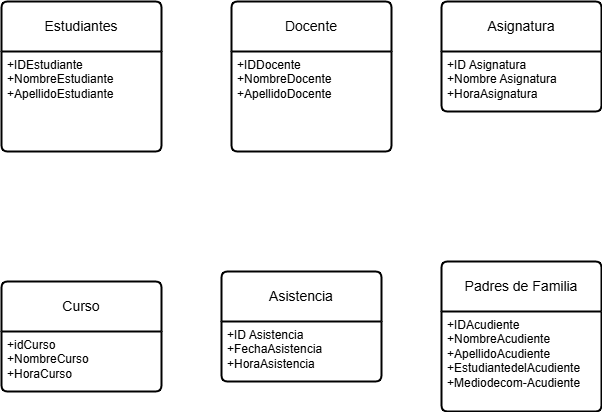

The diagram above was exported from draw.io. Its source (the exported page's mxGraphModel, read from the mxfile embedded in the PNG):
<mxGraphModel dx="1426" dy="785" grid="1" gridSize="10" guides="1" tooltips="1" connect="1" arrows="1" fold="1" page="1" pageScale="1" pageWidth="827" pageHeight="1169" math="0" shadow="0">
  <root>
    <mxCell id="NAR9d1Z4K5kOce0FHzUx-0" />
    <mxCell id="NAR9d1Z4K5kOce0FHzUx-1" parent="NAR9d1Z4K5kOce0FHzUx-0" />
    <mxCell id="NAR9d1Z4K5kOce0FHzUx-2" value="Estudiantes" style="swimlane;childLayout=stackLayout;horizontal=1;startSize=50;horizontalStack=0;rounded=1;fontSize=14;fontStyle=0;strokeWidth=2;resizeParent=0;resizeLast=1;shadow=0;dashed=0;align=center;arcSize=4;whiteSpace=wrap;html=1;" parent="NAR9d1Z4K5kOce0FHzUx-1" vertex="1">
      <mxGeometry x="280" y="70" width="160" height="150" as="geometry" />
    </mxCell>
    <mxCell id="NAR9d1Z4K5kOce0FHzUx-3" value="+IDEstudiante&lt;br&gt;+NombreEstudiante&lt;br&gt;+ApellidoEstudiante&lt;br&gt;&lt;div&gt;&lt;br&gt;&lt;/div&gt;&lt;div&gt;&lt;br&gt;&lt;br&gt;&lt;/div&gt;" style="align=left;strokeColor=none;fillColor=none;spacingLeft=4;fontSize=12;verticalAlign=top;resizable=0;rotatable=0;part=1;html=1;" parent="NAR9d1Z4K5kOce0FHzUx-2" vertex="1">
      <mxGeometry y="50" width="160" height="100" as="geometry" />
    </mxCell>
    <mxCell id="NAR9d1Z4K5kOce0FHzUx-4" value="Padres de Familia" style="swimlane;childLayout=stackLayout;horizontal=1;startSize=50;horizontalStack=0;rounded=1;fontSize=14;fontStyle=0;strokeWidth=2;resizeParent=0;resizeLast=1;shadow=0;dashed=0;align=center;arcSize=4;whiteSpace=wrap;html=1;" parent="NAR9d1Z4K5kOce0FHzUx-1" vertex="1">
      <mxGeometry x="720" y="330" width="160" height="150" as="geometry" />
    </mxCell>
    <mxCell id="NAR9d1Z4K5kOce0FHzUx-5" value="+IDAcudiente&lt;br&gt;+NombreAcudiente&lt;br&gt;+ApellidoAcudiente&lt;br&gt;+EstudiantedelAcudiente&lt;div&gt;+Mediodecom-Acudiente&lt;br&gt;&lt;/div&gt;" style="align=left;strokeColor=none;fillColor=none;spacingLeft=4;fontSize=12;verticalAlign=top;resizable=0;rotatable=0;part=1;html=1;" parent="NAR9d1Z4K5kOce0FHzUx-4" vertex="1">
      <mxGeometry y="50" width="160" height="100" as="geometry" />
    </mxCell>
    <mxCell id="NAR9d1Z4K5kOce0FHzUx-6" value="Docente" style="swimlane;childLayout=stackLayout;horizontal=1;startSize=50;horizontalStack=0;rounded=1;fontSize=14;fontStyle=0;strokeWidth=2;resizeParent=0;resizeLast=1;shadow=0;dashed=0;align=center;arcSize=4;whiteSpace=wrap;html=1;" parent="NAR9d1Z4K5kOce0FHzUx-1" vertex="1">
      <mxGeometry x="510" y="70" width="160" height="150" as="geometry" />
    </mxCell>
    <mxCell id="NAR9d1Z4K5kOce0FHzUx-7" value="+IDDocente&lt;br&gt;+NombreDocente&lt;br&gt;+ApellidoDocente&lt;br&gt;&lt;br&gt;&lt;div&gt;&lt;br&gt;&lt;/div&gt;" style="align=left;strokeColor=none;fillColor=none;spacingLeft=4;fontSize=12;verticalAlign=top;resizable=0;rotatable=0;part=1;html=1;" parent="NAR9d1Z4K5kOce0FHzUx-6" vertex="1">
      <mxGeometry y="50" width="160" height="100" as="geometry" />
    </mxCell>
    <mxCell id="RILdOyIFkGMBZmP6I_wF-0" value="Curso" style="swimlane;childLayout=stackLayout;horizontal=1;startSize=50;horizontalStack=0;rounded=1;fontSize=14;fontStyle=0;strokeWidth=2;resizeParent=0;resizeLast=1;shadow=0;dashed=0;align=center;arcSize=4;whiteSpace=wrap;html=1;" parent="NAR9d1Z4K5kOce0FHzUx-1" vertex="1">
      <mxGeometry x="280" y="350" width="160" height="110" as="geometry" />
    </mxCell>
    <mxCell id="RILdOyIFkGMBZmP6I_wF-1" value="&lt;div&gt;+idCurso&lt;/div&gt;&lt;div&gt;+NombreCurso&lt;/div&gt;&lt;div&gt;+HoraCurso&lt;br&gt;&lt;/div&gt;" style="align=left;strokeColor=none;fillColor=none;spacingLeft=4;fontSize=12;verticalAlign=top;resizable=0;rotatable=0;part=1;html=1;" parent="RILdOyIFkGMBZmP6I_wF-0" vertex="1">
      <mxGeometry y="50" width="160" height="60" as="geometry" />
    </mxCell>
    <mxCell id="aBTMUEiamzFlMMDcE1-l-2" value="Asignatura" style="swimlane;childLayout=stackLayout;horizontal=1;startSize=50;horizontalStack=0;rounded=1;fontSize=14;fontStyle=0;strokeWidth=2;resizeParent=0;resizeLast=1;shadow=0;dashed=0;align=center;arcSize=4;whiteSpace=wrap;html=1;" parent="NAR9d1Z4K5kOce0FHzUx-1" vertex="1">
      <mxGeometry x="720" y="70" width="160" height="110" as="geometry" />
    </mxCell>
    <mxCell id="aBTMUEiamzFlMMDcE1-l-3" value="&lt;div&gt;+ID Asignatura&lt;/div&gt;&lt;div&gt;+Nombre Asignatura&lt;/div&gt;&lt;div&gt;+HoraAsignatura&lt;br&gt;&lt;/div&gt;" style="align=left;strokeColor=none;fillColor=none;spacingLeft=4;fontSize=12;verticalAlign=top;resizable=0;rotatable=0;part=1;html=1;" parent="aBTMUEiamzFlMMDcE1-l-2" vertex="1">
      <mxGeometry y="50" width="160" height="60" as="geometry" />
    </mxCell>
    <mxCell id="FO1xHFUw1HTZXQAB_XFp-0" value="Asistencia" style="swimlane;childLayout=stackLayout;horizontal=1;startSize=50;horizontalStack=0;rounded=1;fontSize=14;fontStyle=0;strokeWidth=2;resizeParent=0;resizeLast=1;shadow=0;dashed=0;align=center;arcSize=4;whiteSpace=wrap;html=1;" parent="NAR9d1Z4K5kOce0FHzUx-1" vertex="1">
      <mxGeometry x="500" y="340" width="160" height="110" as="geometry" />
    </mxCell>
    <mxCell id="FO1xHFUw1HTZXQAB_XFp-1" value="&lt;div&gt;+ID Asistencia&lt;/div&gt;&lt;div&gt;+FechaAsistencia&lt;/div&gt;&lt;div&gt;+HoraAsistencia&lt;br&gt;&lt;/div&gt;" style="align=left;strokeColor=none;fillColor=none;spacingLeft=4;fontSize=12;verticalAlign=top;resizable=0;rotatable=0;part=1;html=1;" parent="FO1xHFUw1HTZXQAB_XFp-0" vertex="1">
      <mxGeometry y="50" width="160" height="60" as="geometry" />
    </mxCell>
  </root>
</mxGraphModel>